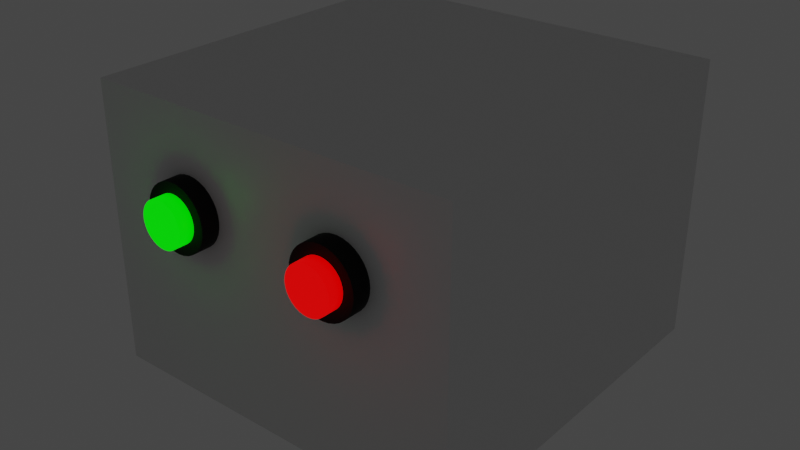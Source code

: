 # Source: MachineThing.blend  (saved by Blender 2.93.21; exported with 4.5.12 LTS)
import bpy
from mathutils import Matrix  # noqa: F401  (used for matrix-valued properties, if any)

bpy.ops.wm.read_factory_settings(use_empty=True)
scene = bpy.context.scene
scene.name = 'Scene'

# ---- collections
col_collection = bpy.data.collections.new('Collection'); scene.collection.children.link(col_collection)

# ---- materials (node trees are filled in below, after node groups)
mat_material = bpy.data.materials.new('Material')
mat_material.alpha_threshold = 0.0
mat_material.use_transparent_shadow = False
mat_material.line_color = (0.0, 0.0, 0.0, 1.0)
mat_green_light = bpy.data.materials.new('Green Light')
mat_green_light.use_transparent_shadow = False
mat_metal_body = bpy.data.materials.new('Metal Body')
mat_metal_body.use_transparent_shadow = False
mat_red_light = bpy.data.materials.new('Red Light')
mat_red_light.use_transparent_shadow = False

# ---- material node trees
mat_material.use_nodes = True; mat_material.node_tree.nodes.clear()
_N = mat_material.node_tree.nodes; _L = mat_material.node_tree.links
n0 = _N.new('ShaderNodeOutputMaterial'); n0.name = 'Material Output'; n0.location = (300, 300)
n1 = _N.new('ShaderNodeBsdfPrincipled'); n1.name = 'Principled BSDF'; n1.location = (10, 300)
n1.distribution = 'GGX'
n1.subsurface_method = 'BURLEY'
n1.inputs[2].default_value = 0.4
n1.inputs[3].default_value = 1.45
n1.inputs[27].default_value = (0.0, 0.0, 0.0, 1.0)
n1.inputs[28].default_value = 1.0
_L.new(n1.outputs[0], n0.inputs[0])
n0.is_active_output = True
mat_green_light.use_nodes = True; mat_green_light.node_tree.nodes.clear()
_N = mat_green_light.node_tree.nodes; _L = mat_green_light.node_tree.links
n0 = _N.new('ShaderNodeBsdfPrincipled'); n0.name = 'Principled BSDF'; n0.location = (10, 300)
n0.distribution = 'GGX'
n0.subsurface_method = 'BURLEY'
n0.inputs[0].default_value = (0.0, 1.0, 0.0, 1.0)
n0.inputs[3].default_value = 1.45
n0.inputs[27].default_value = (0.0, 1.0, 0.0, 1.0)
n0.inputs[28].default_value = 1.0
n1 = _N.new('ShaderNodeOutputMaterial'); n1.name = 'Material Output'; n1.location = (300, 300)
_L.new(n0.outputs[0], n1.inputs[0])
n1.is_active_output = True
mat_metal_body.use_nodes = True; mat_metal_body.node_tree.nodes.clear()
_N = mat_metal_body.node_tree.nodes; _L = mat_metal_body.node_tree.links
n0 = _N.new('ShaderNodeBsdfPrincipled'); n0.name = 'Principled BSDF'; n0.location = (10, 300)
n0.distribution = 'GGX'
n0.subsurface_method = 'BURLEY'
n0.inputs[0].default_value = (0.02038, 0.02038, 0.02038, 1.0)
n0.inputs[1].default_value = 1.0
n0.inputs[2].default_value = 0.75
n0.inputs[3].default_value = 1.45
n0.inputs[27].default_value = (0.0, 0.0, 0.0, 1.0)
n0.inputs[28].default_value = 1.0
n1 = _N.new('ShaderNodeOutputMaterial'); n1.name = 'Material Output'; n1.location = (300, 300)
_L.new(n0.outputs[0], n1.inputs[0])
n1.is_active_output = True
mat_red_light.use_nodes = True; mat_red_light.node_tree.nodes.clear()
_N = mat_red_light.node_tree.nodes; _L = mat_red_light.node_tree.links
n0 = _N.new('ShaderNodeBsdfPrincipled'); n0.name = 'Principled BSDF'; n0.location = (10, 300)
n0.distribution = 'GGX'
n0.subsurface_method = 'BURLEY'
n0.inputs[0].default_value = (1.0, 0.0, 0.0, 1.0)
n0.inputs[3].default_value = 1.45
n0.inputs[27].default_value = (1.0, 0.0, 0.0, 1.0)
n0.inputs[28].default_value = 1.0
n1 = _N.new('ShaderNodeOutputMaterial'); n1.name = 'Material Output'; n1.location = (300, 300)
_L.new(n0.outputs[0], n1.inputs[0])
n1.is_active_output = True

# ---- world
world_world = bpy.data.worlds.new('World'); scene.world = world_world
world_world.use_nodes = True; world_world.node_tree.nodes.clear()
_N = world_world.node_tree.nodes; _L = world_world.node_tree.links
n0 = _N.new('ShaderNodeOutputWorld'); n0.name = 'World Output'; n0.location = (300, 300)
n1 = _N.new('ShaderNodeBackground'); n1.name = 'Background'; n1.location = (10, 300)
n1.inputs[0].default_value = (0.05088, 0.05088, 0.05088, 1.0)
_L.new(n1.outputs[0], n0.inputs[0])
n0.is_active_output = True
world_world.color = (0.05088, 0.05088, 0.05088)
world_world.use_sun_shadow = False
world_world.sun_shadow_jitter_overblur = 0.0

# ---- meshes
me_cube = bpy.data.meshes.new('Cube')
me_cube.from_pydata([(2.0, 2.0, 2.0), (2.0, 2.0, -1.0), (2.0, -2.0, 2.0), (2.0, -2.0, -1.0), (-2.0, 2.0, 2.0), (-2.0, 2.0, -1.0), (-2.0, -2.0, 2.0), (-2.0, -2.0, -1.0), (0.0, 1.47, -0.4663), (0.2868, 1.442, -0.4663), (0.5625, 1.358, -0.4663), (0.8167, 1.222, -0.4663), (1.039, 1.039, -0.4663), (1.222, 0.8167, -0.4663), (1.358, 0.5625, -0.4663), (1.442, 0.2868, -0.4663), (1.47, -6.426e-08, -0.4663), (1.442, -0.2868, -0.4663), (1.358, -0.5625, -0.4663), (1.222, -0.8167, -0.4663), (1.039, -1.039, -0.4663), (0.8167, -1.222, -0.4663), (0.5625, -1.358, -0.4663), (0.2868, -1.442, -0.4663), (-1.285e-07, -1.47, -0.4663), (-0.2868, -1.442, -0.4663), (-0.5625, -1.358, -0.4663), (-0.8167, -1.222, -0.4663), (-1.039, -1.039, -0.4663), (-1.222, -0.8167, -0.4663), (-1.358, -0.5625, -0.4663), (-1.442, -0.2868, -0.4663), (-1.47, 1.753e-08, -0.4663), (-1.442, 0.2868, -0.4663), (-1.358, 0.5625, -0.4663), (-1.222, 0.8167, -0.4663), (-1.039, 1.039, -0.4663), (-0.8167, 1.222, -0.4663), (-0.5625, 1.358, -0.4663), (-0.2868, 1.442, -0.4663), (-1.285e-07, -1.47, -1.0), (-0.2868, -1.442, -1.0), (-0.5625, -1.358, -1.0), (-0.8167, 1.222, -1.0), (-0.2868, 1.442, -1.0), (-0.5625, 1.358, -1.0), (-0.8167, -1.222, -1.0), (0.2868, 1.442, -1.0), (0.8167, 1.222, -1.0), (0.5625, 1.358, -1.0), (1.039, -1.039, -1.0), (0.0, 1.47, -1.0), (1.222, -0.8167, -1.0), (1.222, 0.8167, -1.0), (1.47, -6.426e-08, -1.0), (1.442, -0.2868, -1.0), (1.442, 0.2868, -1.0), (-1.039, -1.039, -1.0), (1.358, -0.5625, -1.0), (1.358, 0.5625, -1.0), (1.039, 1.039, -1.0), (-1.222, -0.8167, -1.0), (-1.358, -0.5625, -1.0), (-1.442, -0.2868, -1.0), (-1.47, 1.753e-08, -1.0), (-1.442, 0.2868, -1.0), (-1.222, 0.8167, -1.0), (-1.358, 0.5625, -1.0), (-1.039, 1.039, -1.0), (0.2868, -1.442, -1.0), (0.8167, -1.222, -1.0), (0.5625, -1.358, -1.0)], [], [(0, 4, 6, 2), (3, 2, 6, 7), (7, 6, 4, 5), (60, 1, 3, 7, 5, 68, 66, 67, 65, 64, 63, 62, 61, 57, 46, 42, 41, 40, 69, 71, 70, 50, 52, 58, 55, 54, 56, 59, 53), (5, 1, 60, 48, 49, 47, 51, 44, 45, 43, 68), (1, 0, 2, 3), (5, 4, 0, 1), (47, 9, 8, 51), (49, 10, 9, 47), (48, 11, 10, 49), (60, 12, 11, 48), (53, 13, 12, 60), (59, 14, 13, 53), (56, 15, 14, 59), (54, 16, 15, 56), (55, 17, 16, 54), (58, 18, 17, 55), (52, 19, 18, 58), (50, 20, 19, 52), (70, 21, 20, 50), (71, 22, 21, 70), (69, 23, 22, 71), (40, 24, 23, 69), (41, 25, 24, 40), (42, 26, 25, 41), (46, 27, 26, 42), (57, 28, 27, 46), (61, 29, 28, 57), (62, 30, 29, 61), (63, 31, 30, 62), (64, 32, 31, 63), (65, 33, 32, 64), (67, 34, 33, 65), (66, 35, 34, 67), (68, 36, 35, 66), (43, 37, 36, 68), (45, 38, 37, 43), (39, 8, 9, 10, 11, 12, 13, 14, 15, 16, 17, 18, 19, 20, 21, 22, 23, 24, 25, 26, 27, 28, 29, 30, 31, 32, 33, 34, 35, 36, 37, 38), (44, 39, 38, 45), (51, 8, 39, 44)])
me_cube.polygons.foreach_set('use_smooth', [0, 0, 0, 0, 0, 0, 0, 1, 1, 1, 1, 1, 1, 1, 1, 1, 1, 1, 1, 1, 1, 1, 1, 1, 1, 1, 1, 1, 1, 1, 1, 1, 1, 1, 1, 1, 1, 0, 1, 1])
_uv = me_cube.uv_layers.new(name='UVMap')
_uv.uv.foreach_set('vector', [1.0, 1.0, 0.03745, 1.0, 0.03745, 0.0, 1.0, 0.0, 1.0, 0.2175, 1.0, 0.9675, 0.03745, 0.9675, 0.03745, 0.2175, 0.0, 0.2175, 0.0, 0.9675, 0.9625, 0.9675, 0.9625, 0.2175, 0.7689, 0.7599, 1.0, 1.0, 1.0, 0.0, 0.03745, 0.0, 0.03745, 1.0, 0.2686, 0.7599, 0.2246, 0.7042, 0.1919, 0.6406, 0.1718, 0.5717, 0.165, 0.5, 0.1718, 0.4283, 0.1919, 0.3594, 0.2246, 0.2958, 0.2686, 0.2401, 0.3222, 0.1944, 0.3834, 0.1605, 0.4497, 0.1396, 0.5187, 0.1325, 0.5877, 0.1396, 0.6541, 0.1605, 0.7153, 0.1944, 0.7689, 0.2401, 0.8128, 0.2958, 0.8455, 0.3594, 0.8657, 0.4283, 0.8725, 0.5, 0.8657, 0.5717, 0.8455, 0.6406, 0.8128, 0.7042, 0.03745, 1.0, 1.0, 1.0, 0.7689, 0.7599, 0.7153, 0.8056, 0.6541, 0.8395, 0.5877, 0.8604, 0.5187, 0.8675, 0.4497, 0.8604, 0.3834, 0.8395, 0.3222, 0.8056, 0.2686, 0.7599, 0.9625, 0.2175, 0.9625, 0.9675, 0.0, 0.9675, 0.0, 0.2175, 0.03745, 0.2175, 0.03745, 0.9675, 1.0, 0.9675, 1.0, 0.2175, 0.9688, 0.7403, 0.9688, 1.0, 1.0, 1.0, 1.0, 0.7403, 0.9375, 0.7403, 0.9375, 1.0, 0.9688, 1.0, 0.9688, 0.7403, 0.9062, 0.7403, 0.9062, 1.0, 0.9375, 1.0, 0.9375, 0.7403, 0.875, 0.7403, 0.875, 1.0, 0.9062, 1.0, 0.9062, 0.7403, 0.8438, 0.7403, 0.8438, 1.0, 0.875, 1.0, 0.875, 0.7403, 0.8125, 0.7403, 0.8125, 1.0, 0.8438, 1.0, 0.8438, 0.7403, 0.7812, 0.7403, 0.7812, 1.0, 0.8125, 1.0, 0.8125, 0.7403, 0.75, 0.7403, 0.75, 1.0, 0.7812, 1.0, 0.7812, 0.7403, 0.7188, 0.7403, 0.7188, 1.0, 0.75, 1.0, 0.75, 0.7403, 0.6875, 0.7403, 0.6875, 1.0, 0.7188, 1.0, 0.7188, 0.7403, 0.6562, 0.7403, 0.6562, 1.0, 0.6875, 1.0, 0.6875, 0.7403, 0.625, 0.7403, 0.625, 1.0, 0.6562, 1.0, 0.6562, 0.7403, 0.5938, 0.7403, 0.5938, 1.0, 0.625, 1.0, 0.625, 0.7403, 0.5625, 0.7403, 0.5625, 1.0, 0.5938, 1.0, 0.5938, 0.7403, 0.5312, 0.7403, 0.5312, 1.0, 0.5625, 1.0, 0.5625, 0.7403, 0.5, 0.7403, 0.5, 1.0, 0.5312, 1.0, 0.5312, 0.7403, 0.4688, 0.7403, 0.4688, 1.0, 0.5, 1.0, 0.5, 0.7403, 0.4375, 0.7403, 0.4375, 1.0, 0.4688, 1.0, 0.4688, 0.7403, 0.4062, 0.7403, 0.4062, 1.0, 0.4375, 1.0, 0.4375, 0.7403, 0.375, 0.7403, 0.375, 1.0, 0.4062, 1.0, 0.4062, 0.7403, 0.3438, 0.7403, 0.3438, 1.0, 0.375, 1.0, 0.375, 0.7403, 0.3125, 0.7403, 0.3125, 1.0, 0.3438, 1.0, 0.3438, 0.7403, 0.2812, 0.7403, 0.2812, 1.0, 0.3125, 1.0, 0.3125, 0.7403, 0.25, 0.7403, 0.25, 1.0, 0.2812, 1.0, 0.2812, 0.7403, 0.2188, 0.7403, 0.2188, 1.0, 0.25, 1.0, 0.25, 0.7403, 0.1875, 0.7403, 0.1875, 1.0, 0.2188, 1.0, 0.2188, 0.7403, 0.1562, 0.7403, 0.1562, 1.0, 0.1875, 1.0, 0.1875, 0.7403, 0.125, 0.7403, 0.125, 1.0, 0.1562, 1.0, 0.1562, 0.7403, 0.09375, 0.7403, 0.09375, 1.0, 0.125, 1.0, 0.125, 0.7403, 0.0625, 0.7403, 0.0625, 1.0, 0.09375, 1.0, 0.09375, 0.7403, 0.2032, 0.4854, 0.25, 0.49, 0.2968, 0.4854, 0.3418, 0.4717, 0.3833, 0.4496, 0.4197, 0.4197, 0.4496, 0.3833, 0.4717, 0.3418, 0.4854, 0.2968, 0.49, 0.25, 0.4854, 0.2032, 0.4717, 0.1582, 0.4496, 0.1167, 0.4197, 0.08029, 0.3833, 0.05045, 0.3418, 0.02827, 0.2968, 0.01461, 0.25, 0.01, 0.2032, 0.01461, 0.1582, 0.02827, 0.1167, 0.05045, 0.08029, 0.08029, 0.05045, 0.1167, 0.02827, 0.1582, 0.01461, 0.2032, 0.01, 0.25, 0.01461, 0.2968, 0.02827, 0.3418, 0.05045, 0.3833, 0.08029, 0.4197, 0.1167, 0.4496, 0.1582, 0.4717, 0.03125, 0.7403, 0.03125, 1.0, 0.0625, 1.0, 0.0625, 0.7403, 0.0, 0.7403, 0.0, 1.0, 0.03125, 1.0, 0.03125, 0.7403])
me_cube.materials.append(mat_material)
me_cube.use_remesh_preserve_volume = False
me_cube.use_remesh_preserve_attributes = False
me_cube.use_mirror_vertex_groups = False
me_cube.update()
me_cylinder_001 = bpy.data.meshes.new('Cylinder.001')
me_cylinder_001.from_pydata([(0.0, 0.35, -0.125), (0.0, 0.35, 0.125), (0.06828, 0.3433, -0.125), (0.06828, 0.3433, 0.125), (0.1339, 0.3234, -0.125), (0.1339, 0.3234, 0.125), (0.1944, 0.291, -0.125), (0.1944, 0.291, 0.125), (0.2475, 0.2475, -0.125), (0.2475, 0.2475, 0.125), (0.291, 0.1944, -0.125), (0.291, 0.1944, 0.125), (0.3234, 0.1339, -0.125), (0.3234, 0.1339, 0.125), (0.3433, 0.06828, -0.125), (0.3433, 0.06828, 0.125), (0.35, -1.53e-08, -0.125), (0.35, -1.53e-08, 0.125), (0.3433, -0.06828, -0.125), (0.3433, -0.06828, 0.125), (0.3234, -0.1339, -0.125), (0.3234, -0.1339, 0.125), (0.291, -0.1944, -0.125), (0.291, -0.1944, 0.125), (0.2475, -0.2475, -0.125), (0.2475, -0.2475, 0.125), (0.1944, -0.291, -0.125), (0.1944, -0.291, 0.125), (0.1339, -0.3234, -0.125), (0.1339, -0.3234, 0.125), (0.06828, -0.3433, -0.125), (0.06828, -0.3433, 0.125), (-3.06e-08, -0.35, -0.125), (-3.06e-08, -0.35, 0.125), (-0.06828, -0.3433, -0.125), (-0.06828, -0.3433, 0.125), (-0.1339, -0.3234, -0.125), (-0.1339, -0.3234, 0.125), (-0.1944, -0.291, -0.125), (-0.1944, -0.291, 0.125), (-0.2475, -0.2475, -0.125), (-0.2475, -0.2475, 0.125), (-0.291, -0.1944, -0.125), (-0.291, -0.1944, 0.125), (-0.3234, -0.1339, -0.125), (-0.3234, -0.1339, 0.125), (-0.3433, -0.06828, -0.125), (-0.3433, -0.06828, 0.125), (-0.35, 4.174e-09, -0.125), (-0.35, 4.174e-09, 0.125), (-0.3433, 0.06828, -0.125), (-0.3433, 0.06828, 0.125), (-0.3234, 0.1339, -0.125), (-0.3234, 0.1339, 0.125), (-0.291, 0.1944, -0.125), (-0.291, 0.1944, 0.125), (-0.2475, 0.2475, -0.125), (-0.2475, 0.2475, 0.125), (-0.1944, 0.291, -0.125), (-0.1944, 0.291, 0.125), (-0.1339, 0.3234, -0.125), (-0.1339, 0.3234, 0.125), (-0.06828, 0.3433, -0.125), (-0.06828, 0.3433, 0.125), (0.0, 0.5111, -0.2803), (0.0, 0.5111, -0.03032), (0.09971, 0.5013, -0.2803), (0.09971, 0.5013, -0.03032), (0.1956, 0.4722, -0.2803), (0.1956, 0.4722, -0.03032), (0.284, 0.425, -0.2803), (0.284, 0.425, -0.03032), (0.3614, 0.3614, -0.2803), (0.3614, 0.3614, -0.03032), (0.425, 0.284, -0.2803), (0.425, 0.284, -0.03032), (0.4722, 0.1956, -0.2803), (0.4722, 0.1956, -0.03032), (0.5013, 0.09971, -0.2803), (0.5013, 0.09971, -0.03032), (0.5111, -1.286e-07, -0.2803), (0.5111, -1.286e-07, -0.03032), (0.5013, -0.09971, -0.2803), (0.5013, -0.09971, -0.03032), (0.4722, -0.1956, -0.2803), (0.4722, -0.1956, -0.03032), (0.425, -0.284, -0.2803), (0.425, -0.284, -0.03032), (0.3614, -0.3614, -0.2803), (0.3614, -0.3614, -0.03032), (0.284, -0.425, -0.2803), (0.284, -0.425, -0.03032), (0.1956, -0.4722, -0.2803), (0.1956, -0.4722, -0.03032), (0.09971, -0.5013, -0.2803), (0.09971, -0.5013, -0.03032), (-4.468e-08, -0.5111, -0.2803), (-4.468e-08, -0.5111, -0.03032), (-0.09971, -0.5013, -0.2803), (-0.09971, -0.5013, -0.03032), (-0.1956, -0.4722, -0.2803), (-0.1956, -0.4722, -0.03032), (-0.284, -0.425, -0.2803), (-0.284, -0.425, -0.03032), (-0.3614, -0.3614, -0.2803), (-0.3614, -0.3614, -0.03032), (-0.425, -0.284, -0.2803), (-0.425, -0.284, -0.03032), (-0.4722, -0.1956, -0.2803), (-0.4722, -0.1956, -0.03032), (-0.5013, -0.09971, -0.2803), (-0.5013, -0.09971, -0.03032), (-0.5111, -1.002e-07, -0.2803), (-0.5111, -1.002e-07, -0.03032), (-0.5013, 0.09971, -0.2803), (-0.5013, 0.09971, -0.03032), (-0.4722, 0.1956, -0.2803), (-0.4722, 0.1956, -0.03032), (-0.425, 0.284, -0.2803), (-0.425, 0.284, -0.03032), (-0.3614, 0.3614, -0.2803), (-0.3614, 0.3614, -0.03032), (-0.284, 0.425, -0.2803), (-0.284, 0.425, -0.03032), (-0.1956, 0.4722, -0.2803), (-0.1956, 0.4722, -0.03032), (-0.09971, 0.5013, -0.2803), (-0.09971, 0.5013, -0.03032)], [], [(0, 1, 3, 2), (2, 3, 5, 4), (4, 5, 7, 6), (6, 7, 9, 8), (8, 9, 11, 10), (10, 11, 13, 12), (12, 13, 15, 14), (14, 15, 17, 16), (16, 17, 19, 18), (18, 19, 21, 20), (20, 21, 23, 22), (22, 23, 25, 24), (24, 25, 27, 26), (26, 27, 29, 28), (28, 29, 31, 30), (30, 31, 33, 32), (32, 33, 35, 34), (34, 35, 37, 36), (36, 37, 39, 38), (38, 39, 41, 40), (40, 41, 43, 42), (42, 43, 45, 44), (44, 45, 47, 46), (46, 47, 49, 48), (48, 49, 51, 50), (50, 51, 53, 52), (52, 53, 55, 54), (54, 55, 57, 56), (56, 57, 59, 58), (58, 59, 61, 60), (3, 1, 63, 61, 59, 57, 55, 53, 51, 49, 47, 45, 43, 41, 39, 37, 35, 33, 31, 29, 27, 25, 23, 21, 19, 17, 15, 13, 11, 9, 7, 5), (60, 61, 63, 62), (62, 63, 1, 0), (0, 2, 4, 6, 8, 10, 12, 14, 16, 18, 20, 22, 24, 26, 28, 30, 32, 34, 36, 38, 40, 42, 44, 46, 48, 50, 52, 54, 56, 58, 60, 62), (64, 65, 67, 66), (66, 67, 69, 68), (68, 69, 71, 70), (70, 71, 73, 72), (72, 73, 75, 74), (74, 75, 77, 76), (76, 77, 79, 78), (78, 79, 81, 80), (80, 81, 83, 82), (82, 83, 85, 84), (84, 85, 87, 86), (86, 87, 89, 88), (88, 89, 91, 90), (90, 91, 93, 92), (92, 93, 95, 94), (94, 95, 97, 96), (96, 97, 99, 98), (98, 99, 101, 100), (100, 101, 103, 102), (102, 103, 105, 104), (104, 105, 107, 106), (106, 107, 109, 108), (108, 109, 111, 110), (110, 111, 113, 112), (112, 113, 115, 114), (114, 115, 117, 116), (116, 117, 119, 118), (118, 119, 121, 120), (120, 121, 123, 122), (122, 123, 125, 124), (67, 65, 127, 125, 123, 121, 119, 117, 115, 113, 111, 109, 107, 105, 103, 101, 99, 97, 95, 93, 91, 89, 87, 85, 83, 81, 79, 77, 75, 73, 71, 69), (124, 125, 127, 126), (126, 127, 65, 64), (64, 66, 68, 70, 72, 74, 76, 78, 80, 82, 84, 86, 88, 90, 92, 94, 96, 98, 100, 102, 104, 106, 108, 110, 112, 114, 116, 118, 120, 122, 124, 126)])
me_cylinder_001.polygons.foreach_set('use_smooth', [1, 1, 1, 1, 1, 1, 1, 1, 1, 1, 1, 1, 1, 1, 1, 1, 1, 1, 1, 1, 1, 1, 1, 1, 1, 1, 1, 1, 1, 1, 0, 1, 1, 0, 1, 1, 1, 1, 1, 1, 1, 1, 1, 1, 1, 1, 1, 1, 1, 1, 1, 1, 1, 1, 1, 1, 1, 1, 1, 1, 1, 1, 1, 1, 0, 1, 1, 0])
me_cylinder_001.polygons.foreach_set('material_index', [0, 0, 0, 0, 0, 0, 0, 0, 0, 0, 0, 0, 0, 0, 0, 0, 0, 0, 0, 0, 0, 0, 0, 0, 0, 0, 0, 0, 0, 0, 0, 0, 0, 0, 1, 1, 1, 1, 1, 1, 1, 1, 1, 1, 1, 1, 1, 1, 1, 1, 1, 1, 1, 1, 1, 1, 1, 1, 1, 1, 1, 1, 1, 1, 1, 1, 1, 1])
_uv = me_cylinder_001.uv_layers.new(name='UVMap')
_uv.uv.foreach_set('vector', [1.0, 0.5, 1.0, 1.0, 0.9688, 1.0, 0.9688, 0.5, 0.9688, 0.5, 0.9688, 1.0, 0.9375, 1.0, 0.9375, 0.5, 0.9375, 0.5, 0.9375, 1.0, 0.9062, 1.0, 0.9062, 0.5, 0.9062, 0.5, 0.9062, 1.0, 0.875, 1.0, 0.875, 0.5, 0.875, 0.5, 0.875, 1.0, 0.8438, 1.0, 0.8438, 0.5, 0.8438, 0.5, 0.8438, 1.0, 0.8125, 1.0, 0.8125, 0.5, 0.8125, 0.5, 0.8125, 1.0, 0.7812, 1.0, 0.7812, 0.5, 0.7812, 0.5, 0.7812, 1.0, 0.75, 1.0, 0.75, 0.5, 0.75, 0.5, 0.75, 1.0, 0.7188, 1.0, 0.7188, 0.5, 0.7188, 0.5, 0.7188, 1.0, 0.6875, 1.0, 0.6875, 0.5, 0.6875, 0.5, 0.6875, 1.0, 0.6562, 1.0, 0.6562, 0.5, 0.6562, 0.5, 0.6562, 1.0, 0.625, 1.0, 0.625, 0.5, 0.625, 0.5, 0.625, 1.0, 0.5938, 1.0, 0.5938, 0.5, 0.5938, 0.5, 0.5938, 1.0, 0.5625, 1.0, 0.5625, 0.5, 0.5625, 0.5, 0.5625, 1.0, 0.5312, 1.0, 0.5312, 0.5, 0.5312, 0.5, 0.5312, 1.0, 0.5, 1.0, 0.5, 0.5, 0.5, 0.5, 0.5, 1.0, 0.4688, 1.0, 0.4688, 0.5, 0.4688, 0.5, 0.4688, 1.0, 0.4375, 1.0, 0.4375, 0.5, 0.4375, 0.5, 0.4375, 1.0, 0.4062, 1.0, 0.4062, 0.5, 0.4062, 0.5, 0.4062, 1.0, 0.375, 1.0, 0.375, 0.5, 0.375, 0.5, 0.375, 1.0, 0.3438, 1.0, 0.3438, 0.5, 0.3438, 0.5, 0.3438, 1.0, 0.3125, 1.0, 0.3125, 0.5, 0.3125, 0.5, 0.3125, 1.0, 0.2812, 1.0, 0.2812, 0.5, 0.2812, 0.5, 0.2812, 1.0, 0.25, 1.0, 0.25, 0.5, 0.25, 0.5, 0.25, 1.0, 0.2188, 1.0, 0.2188, 0.5, 0.2188, 0.5, 0.2188, 1.0, 0.1875, 1.0, 0.1875, 0.5, 0.1875, 0.5, 0.1875, 1.0, 0.1562, 1.0, 0.1562, 0.5, 0.1562, 0.5, 0.1562, 1.0, 0.125, 1.0, 0.125, 0.5, 0.125, 0.5, 0.125, 1.0, 0.09375, 1.0, 0.09375, 0.5, 0.09375, 0.5, 0.09375, 1.0, 0.0625, 1.0, 0.0625, 0.5, 0.2968, 0.4854, 0.25, 0.49, 0.2032, 0.4854, 0.1582, 0.4717, 0.1167, 0.4496, 0.08029, 0.4197, 0.05045, 0.3833, 0.02827, 0.3418, 0.01461, 0.2968, 0.01, 0.25, 0.01461, 0.2032, 0.02827, 0.1582, 0.05045, 0.1167, 0.08029, 0.08029, 0.1167, 0.05045, 0.1582, 0.02827, 0.2032, 0.01461, 0.25, 0.01, 0.2968, 0.01461, 0.3418, 0.02827, 0.3833, 0.05045, 0.4197, 0.08029, 0.4496, 0.1167, 0.4717, 0.1582, 0.4854, 0.2032, 0.49, 0.25, 0.4854, 0.2968, 0.4717, 0.3418, 0.4496, 0.3833, 0.4197, 0.4197, 0.3833, 0.4496, 0.3418, 0.4717, 0.0625, 0.5, 0.0625, 1.0, 0.03125, 1.0, 0.03125, 0.5, 0.03125, 0.5, 0.03125, 1.0, 0.0, 1.0, 0.0, 0.5, 0.75, 0.49, 0.7968, 0.4854, 0.8418, 0.4717, 0.8833, 0.4496, 0.9197, 0.4197, 0.9496, 0.3833, 0.9717, 0.3418, 0.9854, 0.2968, 0.99, 0.25, 0.9854, 0.2032, 0.9717, 0.1582, 0.9496, 0.1167, 0.9197, 0.08029, 0.8833, 0.05045, 0.8418, 0.02827, 0.7968, 0.01461, 0.75, 0.01, 0.7032, 0.01461, 0.6582, 0.02827, 0.6167, 0.05045, 0.5803, 0.08029, 0.5504, 0.1167, 0.5283, 0.1582, 0.5146, 0.2032, 0.51, 0.25, 0.5146, 0.2968, 0.5283, 0.3418, 0.5504, 0.3833, 0.5803, 0.4197, 0.6167, 0.4496, 0.6582, 0.4717, 0.7032, 0.4854, 1.0, 0.5, 1.0, 1.0, 0.9688, 1.0, 0.9688, 0.5, 0.9688, 0.5, 0.9688, 1.0, 0.9375, 1.0, 0.9375, 0.5, 0.9375, 0.5, 0.9375, 1.0, 0.9062, 1.0, 0.9062, 0.5, 0.9062, 0.5, 0.9062, 1.0, 0.875, 1.0, 0.875, 0.5, 0.875, 0.5, 0.875, 1.0, 0.8438, 1.0, 0.8438, 0.5, 0.8438, 0.5, 0.8438, 1.0, 0.8125, 1.0, 0.8125, 0.5, 0.8125, 0.5, 0.8125, 1.0, 0.7812, 1.0, 0.7812, 0.5, 0.7812, 0.5, 0.7812, 1.0, 0.75, 1.0, 0.75, 0.5, 0.75, 0.5, 0.75, 1.0, 0.7188, 1.0, 0.7188, 0.5, 0.7188, 0.5, 0.7188, 1.0, 0.6875, 1.0, 0.6875, 0.5, 0.6875, 0.5, 0.6875, 1.0, 0.6562, 1.0, 0.6562, 0.5, 0.6562, 0.5, 0.6562, 1.0, 0.625, 1.0, 0.625, 0.5, 0.625, 0.5, 0.625, 1.0, 0.5938, 1.0, 0.5938, 0.5, 0.5938, 0.5, 0.5938, 1.0, 0.5625, 1.0, 0.5625, 0.5, 0.5625, 0.5, 0.5625, 1.0, 0.5312, 1.0, 0.5312, 0.5, 0.5312, 0.5, 0.5312, 1.0, 0.5, 1.0, 0.5, 0.5, 0.5, 0.5, 0.5, 1.0, 0.4688, 1.0, 0.4688, 0.5, 0.4688, 0.5, 0.4688, 1.0, 0.4375, 1.0, 0.4375, 0.5, 0.4375, 0.5, 0.4375, 1.0, 0.4062, 1.0, 0.4062, 0.5, 0.4062, 0.5, 0.4062, 1.0, 0.375, 1.0, 0.375, 0.5, 0.375, 0.5, 0.375, 1.0, 0.3438, 1.0, 0.3438, 0.5, 0.3438, 0.5, 0.3438, 1.0, 0.3125, 1.0, 0.3125, 0.5, 0.3125, 0.5, 0.3125, 1.0, 0.2812, 1.0, 0.2812, 0.5, 0.2812, 0.5, 0.2812, 1.0, 0.25, 1.0, 0.25, 0.5, 0.25, 0.5, 0.25, 1.0, 0.2188, 1.0, 0.2188, 0.5, 0.2188, 0.5, 0.2188, 1.0, 0.1875, 1.0, 0.1875, 0.5, 0.1875, 0.5, 0.1875, 1.0, 0.1562, 1.0, 0.1562, 0.5, 0.1562, 0.5, 0.1562, 1.0, 0.125, 1.0, 0.125, 0.5, 0.125, 0.5, 0.125, 1.0, 0.09375, 1.0, 0.09375, 0.5, 0.09375, 0.5, 0.09375, 1.0, 0.0625, 1.0, 0.0625, 0.5, 0.2968, 0.4854, 0.25, 0.49, 0.2032, 0.4854, 0.1582, 0.4717, 0.1167, 0.4496, 0.08029, 0.4197, 0.05045, 0.3833, 0.02827, 0.3418, 0.01461, 0.2968, 0.01, 0.25, 0.01461, 0.2032, 0.02827, 0.1582, 0.05045, 0.1167, 0.08029, 0.08029, 0.1167, 0.05045, 0.1582, 0.02827, 0.2032, 0.01461, 0.25, 0.01, 0.2968, 0.01461, 0.3418, 0.02827, 0.3833, 0.05045, 0.4197, 0.08029, 0.4496, 0.1167, 0.4717, 0.1582, 0.4854, 0.2032, 0.49, 0.25, 0.4854, 0.2968, 0.4717, 0.3418, 0.4496, 0.3833, 0.4197, 0.4197, 0.3833, 0.4496, 0.3418, 0.4717, 0.0625, 0.5, 0.0625, 1.0, 0.03125, 1.0, 0.03125, 0.5, 0.03125, 0.5, 0.03125, 1.0, 0.0, 1.0, 0.0, 0.5, 0.75, 0.49, 0.7968, 0.4854, 0.8418, 0.4717, 0.8833, 0.4496, 0.9197, 0.4197, 0.9496, 0.3833, 0.9717, 0.3418, 0.9854, 0.2968, 0.99, 0.25, 0.9854, 0.2032, 0.9717, 0.1582, 0.9496, 0.1167, 0.9197, 0.08029, 0.8833, 0.05045, 0.8418, 0.02827, 0.7968, 0.01461, 0.75, 0.01, 0.7032, 0.01461, 0.6582, 0.02827, 0.6167, 0.05045, 0.5803, 0.08029, 0.5504, 0.1167, 0.5283, 0.1582, 0.5146, 0.2032, 0.51, 0.25, 0.5146, 0.2968, 0.5283, 0.3418, 0.5504, 0.3833, 0.5803, 0.4197, 0.6167, 0.4496, 0.6582, 0.4717, 0.7032, 0.4854])
me_cylinder_001.materials.append(mat_green_light)
me_cylinder_001.materials.append(mat_metal_body)
me_cylinder_001.use_remesh_fix_poles = True
me_cylinder_001.use_remesh_preserve_attributes = False
me_cylinder_001.update()
me_cylinder_002 = bpy.data.meshes.new('Cylinder.002')
me_cylinder_002.from_pydata([(0.0, 0.35, -0.125), (0.0, 0.35, 0.125), (0.06828, 0.3433, -0.125), (0.06828, 0.3433, 0.125), (0.1339, 0.3234, -0.125), (0.1339, 0.3234, 0.125), (0.1944, 0.291, -0.125), (0.1944, 0.291, 0.125), (0.2475, 0.2475, -0.125), (0.2475, 0.2475, 0.125), (0.291, 0.1944, -0.125), (0.291, 0.1944, 0.125), (0.3234, 0.1339, -0.125), (0.3234, 0.1339, 0.125), (0.3433, 0.06828, -0.125), (0.3433, 0.06828, 0.125), (0.35, -1.53e-08, -0.125), (0.35, -1.53e-08, 0.125), (0.3433, -0.06828, -0.125), (0.3433, -0.06828, 0.125), (0.3234, -0.1339, -0.125), (0.3234, -0.1339, 0.125), (0.291, -0.1944, -0.125), (0.291, -0.1944, 0.125), (0.2475, -0.2475, -0.125), (0.2475, -0.2475, 0.125), (0.1944, -0.291, -0.125), (0.1944, -0.291, 0.125), (0.1339, -0.3234, -0.125), (0.1339, -0.3234, 0.125), (0.06828, -0.3433, -0.125), (0.06828, -0.3433, 0.125), (-3.06e-08, -0.35, -0.125), (-3.06e-08, -0.35, 0.125), (-0.06828, -0.3433, -0.125), (-0.06828, -0.3433, 0.125), (-0.1339, -0.3234, -0.125), (-0.1339, -0.3234, 0.125), (-0.1944, -0.291, -0.125), (-0.1944, -0.291, 0.125), (-0.2475, -0.2475, -0.125), (-0.2475, -0.2475, 0.125), (-0.291, -0.1944, -0.125), (-0.291, -0.1944, 0.125), (-0.3234, -0.1339, -0.125), (-0.3234, -0.1339, 0.125), (-0.3433, -0.06828, -0.125), (-0.3433, -0.06828, 0.125), (-0.35, 4.174e-09, -0.125), (-0.35, 4.174e-09, 0.125), (-0.3433, 0.06828, -0.125), (-0.3433, 0.06828, 0.125), (-0.3234, 0.1339, -0.125), (-0.3234, 0.1339, 0.125), (-0.291, 0.1944, -0.125), (-0.291, 0.1944, 0.125), (-0.2475, 0.2475, -0.125), (-0.2475, 0.2475, 0.125), (-0.1944, 0.291, -0.125), (-0.1944, 0.291, 0.125), (-0.1339, 0.3234, -0.125), (-0.1339, 0.3234, 0.125), (-0.06828, 0.3433, -0.125), (-0.06828, 0.3433, 0.125), (0.0, 0.5111, -0.2803), (0.0, 0.5111, -0.03032), (0.09971, 0.5013, -0.2803), (0.09971, 0.5013, -0.03032), (0.1956, 0.4722, -0.2803), (0.1956, 0.4722, -0.03032), (0.284, 0.425, -0.2803), (0.284, 0.425, -0.03032), (0.3614, 0.3614, -0.2803), (0.3614, 0.3614, -0.03032), (0.425, 0.284, -0.2803), (0.425, 0.284, -0.03032), (0.4722, 0.1956, -0.2803), (0.4722, 0.1956, -0.03032), (0.5013, 0.09971, -0.2803), (0.5013, 0.09971, -0.03032), (0.5111, -1.286e-07, -0.2803), (0.5111, -1.286e-07, -0.03032), (0.5013, -0.09971, -0.2803), (0.5013, -0.09971, -0.03032), (0.4722, -0.1956, -0.2803), (0.4722, -0.1956, -0.03032), (0.425, -0.284, -0.2803), (0.425, -0.284, -0.03032), (0.3614, -0.3614, -0.2803), (0.3614, -0.3614, -0.03032), (0.284, -0.425, -0.2803), (0.284, -0.425, -0.03032), (0.1956, -0.4722, -0.2803), (0.1956, -0.4722, -0.03032), (0.09971, -0.5013, -0.2803), (0.09971, -0.5013, -0.03032), (-4.468e-08, -0.5111, -0.2803), (-4.468e-08, -0.5111, -0.03032), (-0.09971, -0.5013, -0.2803), (-0.09971, -0.5013, -0.03032), (-0.1956, -0.4722, -0.2803), (-0.1956, -0.4722, -0.03032), (-0.284, -0.425, -0.2803), (-0.284, -0.425, -0.03032), (-0.3614, -0.3614, -0.2803), (-0.3614, -0.3614, -0.03032), (-0.425, -0.284, -0.2803), (-0.425, -0.284, -0.03032), (-0.4722, -0.1956, -0.2803), (-0.4722, -0.1956, -0.03032), (-0.5013, -0.09971, -0.2803), (-0.5013, -0.09971, -0.03032), (-0.5111, -1.002e-07, -0.2803), (-0.5111, -1.002e-07, -0.03032), (-0.5013, 0.09971, -0.2803), (-0.5013, 0.09971, -0.03032), (-0.4722, 0.1956, -0.2803), (-0.4722, 0.1956, -0.03032), (-0.425, 0.284, -0.2803), (-0.425, 0.284, -0.03032), (-0.3614, 0.3614, -0.2803), (-0.3614, 0.3614, -0.03032), (-0.284, 0.425, -0.2803), (-0.284, 0.425, -0.03032), (-0.1956, 0.4722, -0.2803), (-0.1956, 0.4722, -0.03032), (-0.09971, 0.5013, -0.2803), (-0.09971, 0.5013, -0.03032)], [], [(0, 1, 3, 2), (2, 3, 5, 4), (4, 5, 7, 6), (6, 7, 9, 8), (8, 9, 11, 10), (10, 11, 13, 12), (12, 13, 15, 14), (14, 15, 17, 16), (16, 17, 19, 18), (18, 19, 21, 20), (20, 21, 23, 22), (22, 23, 25, 24), (24, 25, 27, 26), (26, 27, 29, 28), (28, 29, 31, 30), (30, 31, 33, 32), (32, 33, 35, 34), (34, 35, 37, 36), (36, 37, 39, 38), (38, 39, 41, 40), (40, 41, 43, 42), (42, 43, 45, 44), (44, 45, 47, 46), (46, 47, 49, 48), (48, 49, 51, 50), (50, 51, 53, 52), (52, 53, 55, 54), (54, 55, 57, 56), (56, 57, 59, 58), (58, 59, 61, 60), (3, 1, 63, 61, 59, 57, 55, 53, 51, 49, 47, 45, 43, 41, 39, 37, 35, 33, 31, 29, 27, 25, 23, 21, 19, 17, 15, 13, 11, 9, 7, 5), (60, 61, 63, 62), (62, 63, 1, 0), (0, 2, 4, 6, 8, 10, 12, 14, 16, 18, 20, 22, 24, 26, 28, 30, 32, 34, 36, 38, 40, 42, 44, 46, 48, 50, 52, 54, 56, 58, 60, 62), (64, 65, 67, 66), (66, 67, 69, 68), (68, 69, 71, 70), (70, 71, 73, 72), (72, 73, 75, 74), (74, 75, 77, 76), (76, 77, 79, 78), (78, 79, 81, 80), (80, 81, 83, 82), (82, 83, 85, 84), (84, 85, 87, 86), (86, 87, 89, 88), (88, 89, 91, 90), (90, 91, 93, 92), (92, 93, 95, 94), (94, 95, 97, 96), (96, 97, 99, 98), (98, 99, 101, 100), (100, 101, 103, 102), (102, 103, 105, 104), (104, 105, 107, 106), (106, 107, 109, 108), (108, 109, 111, 110), (110, 111, 113, 112), (112, 113, 115, 114), (114, 115, 117, 116), (116, 117, 119, 118), (118, 119, 121, 120), (120, 121, 123, 122), (122, 123, 125, 124), (67, 65, 127, 125, 123, 121, 119, 117, 115, 113, 111, 109, 107, 105, 103, 101, 99, 97, 95, 93, 91, 89, 87, 85, 83, 81, 79, 77, 75, 73, 71, 69), (124, 125, 127, 126), (126, 127, 65, 64), (64, 66, 68, 70, 72, 74, 76, 78, 80, 82, 84, 86, 88, 90, 92, 94, 96, 98, 100, 102, 104, 106, 108, 110, 112, 114, 116, 118, 120, 122, 124, 126)])
me_cylinder_002.polygons.foreach_set('use_smooth', [1, 1, 1, 1, 1, 1, 1, 1, 1, 1, 1, 1, 1, 1, 1, 1, 1, 1, 1, 1, 1, 1, 1, 1, 1, 1, 1, 1, 1, 1, 0, 1, 1, 0, 1, 1, 1, 1, 1, 1, 1, 1, 1, 1, 1, 1, 1, 1, 1, 1, 1, 1, 1, 1, 1, 1, 1, 1, 1, 1, 1, 1, 1, 1, 0, 1, 1, 0])
me_cylinder_002.polygons.foreach_set('material_index', [0, 0, 0, 0, 0, 0, 0, 0, 0, 0, 0, 0, 0, 0, 0, 0, 0, 0, 0, 0, 0, 0, 0, 0, 0, 0, 0, 0, 0, 0, 0, 0, 0, 0, 1, 1, 1, 1, 1, 1, 1, 1, 1, 1, 1, 1, 1, 1, 1, 1, 1, 1, 1, 1, 1, 1, 1, 1, 1, 1, 1, 1, 1, 1, 1, 1, 1, 1])
_uv = me_cylinder_002.uv_layers.new(name='UVMap')
_uv.uv.foreach_set('vector', [1.0, 0.5, 1.0, 1.0, 0.9688, 1.0, 0.9688, 0.5, 0.9688, 0.5, 0.9688, 1.0, 0.9375, 1.0, 0.9375, 0.5, 0.9375, 0.5, 0.9375, 1.0, 0.9062, 1.0, 0.9062, 0.5, 0.9062, 0.5, 0.9062, 1.0, 0.875, 1.0, 0.875, 0.5, 0.875, 0.5, 0.875, 1.0, 0.8438, 1.0, 0.8438, 0.5, 0.8438, 0.5, 0.8438, 1.0, 0.8125, 1.0, 0.8125, 0.5, 0.8125, 0.5, 0.8125, 1.0, 0.7812, 1.0, 0.7812, 0.5, 0.7812, 0.5, 0.7812, 1.0, 0.75, 1.0, 0.75, 0.5, 0.75, 0.5, 0.75, 1.0, 0.7188, 1.0, 0.7188, 0.5, 0.7188, 0.5, 0.7188, 1.0, 0.6875, 1.0, 0.6875, 0.5, 0.6875, 0.5, 0.6875, 1.0, 0.6562, 1.0, 0.6562, 0.5, 0.6562, 0.5, 0.6562, 1.0, 0.625, 1.0, 0.625, 0.5, 0.625, 0.5, 0.625, 1.0, 0.5938, 1.0, 0.5938, 0.5, 0.5938, 0.5, 0.5938, 1.0, 0.5625, 1.0, 0.5625, 0.5, 0.5625, 0.5, 0.5625, 1.0, 0.5312, 1.0, 0.5312, 0.5, 0.5312, 0.5, 0.5312, 1.0, 0.5, 1.0, 0.5, 0.5, 0.5, 0.5, 0.5, 1.0, 0.4688, 1.0, 0.4688, 0.5, 0.4688, 0.5, 0.4688, 1.0, 0.4375, 1.0, 0.4375, 0.5, 0.4375, 0.5, 0.4375, 1.0, 0.4062, 1.0, 0.4062, 0.5, 0.4062, 0.5, 0.4062, 1.0, 0.375, 1.0, 0.375, 0.5, 0.375, 0.5, 0.375, 1.0, 0.3438, 1.0, 0.3438, 0.5, 0.3438, 0.5, 0.3438, 1.0, 0.3125, 1.0, 0.3125, 0.5, 0.3125, 0.5, 0.3125, 1.0, 0.2812, 1.0, 0.2812, 0.5, 0.2812, 0.5, 0.2812, 1.0, 0.25, 1.0, 0.25, 0.5, 0.25, 0.5, 0.25, 1.0, 0.2188, 1.0, 0.2188, 0.5, 0.2188, 0.5, 0.2188, 1.0, 0.1875, 1.0, 0.1875, 0.5, 0.1875, 0.5, 0.1875, 1.0, 0.1562, 1.0, 0.1562, 0.5, 0.1562, 0.5, 0.1562, 1.0, 0.125, 1.0, 0.125, 0.5, 0.125, 0.5, 0.125, 1.0, 0.09375, 1.0, 0.09375, 0.5, 0.09375, 0.5, 0.09375, 1.0, 0.0625, 1.0, 0.0625, 0.5, 0.2968, 0.4854, 0.25, 0.49, 0.2032, 0.4854, 0.1582, 0.4717, 0.1167, 0.4496, 0.08029, 0.4197, 0.05045, 0.3833, 0.02827, 0.3418, 0.01461, 0.2968, 0.01, 0.25, 0.01461, 0.2032, 0.02827, 0.1582, 0.05045, 0.1167, 0.08029, 0.08029, 0.1167, 0.05045, 0.1582, 0.02827, 0.2032, 0.01461, 0.25, 0.01, 0.2968, 0.01461, 0.3418, 0.02827, 0.3833, 0.05045, 0.4197, 0.08029, 0.4496, 0.1167, 0.4717, 0.1582, 0.4854, 0.2032, 0.49, 0.25, 0.4854, 0.2968, 0.4717, 0.3418, 0.4496, 0.3833, 0.4197, 0.4197, 0.3833, 0.4496, 0.3418, 0.4717, 0.0625, 0.5, 0.0625, 1.0, 0.03125, 1.0, 0.03125, 0.5, 0.03125, 0.5, 0.03125, 1.0, 0.0, 1.0, 0.0, 0.5, 0.75, 0.49, 0.7968, 0.4854, 0.8418, 0.4717, 0.8833, 0.4496, 0.9197, 0.4197, 0.9496, 0.3833, 0.9717, 0.3418, 0.9854, 0.2968, 0.99, 0.25, 0.9854, 0.2032, 0.9717, 0.1582, 0.9496, 0.1167, 0.9197, 0.08029, 0.8833, 0.05045, 0.8418, 0.02827, 0.7968, 0.01461, 0.75, 0.01, 0.7032, 0.01461, 0.6582, 0.02827, 0.6167, 0.05045, 0.5803, 0.08029, 0.5504, 0.1167, 0.5283, 0.1582, 0.5146, 0.2032, 0.51, 0.25, 0.5146, 0.2968, 0.5283, 0.3418, 0.5504, 0.3833, 0.5803, 0.4197, 0.6167, 0.4496, 0.6582, 0.4717, 0.7032, 0.4854, 1.0, 0.5, 1.0, 1.0, 0.9688, 1.0, 0.9688, 0.5, 0.9688, 0.5, 0.9688, 1.0, 0.9375, 1.0, 0.9375, 0.5, 0.9375, 0.5, 0.9375, 1.0, 0.9062, 1.0, 0.9062, 0.5, 0.9062, 0.5, 0.9062, 1.0, 0.875, 1.0, 0.875, 0.5, 0.875, 0.5, 0.875, 1.0, 0.8438, 1.0, 0.8438, 0.5, 0.8438, 0.5, 0.8438, 1.0, 0.8125, 1.0, 0.8125, 0.5, 0.8125, 0.5, 0.8125, 1.0, 0.7812, 1.0, 0.7812, 0.5, 0.7812, 0.5, 0.7812, 1.0, 0.75, 1.0, 0.75, 0.5, 0.75, 0.5, 0.75, 1.0, 0.7188, 1.0, 0.7188, 0.5, 0.7188, 0.5, 0.7188, 1.0, 0.6875, 1.0, 0.6875, 0.5, 0.6875, 0.5, 0.6875, 1.0, 0.6562, 1.0, 0.6562, 0.5, 0.6562, 0.5, 0.6562, 1.0, 0.625, 1.0, 0.625, 0.5, 0.625, 0.5, 0.625, 1.0, 0.5938, 1.0, 0.5938, 0.5, 0.5938, 0.5, 0.5938, 1.0, 0.5625, 1.0, 0.5625, 0.5, 0.5625, 0.5, 0.5625, 1.0, 0.5312, 1.0, 0.5312, 0.5, 0.5312, 0.5, 0.5312, 1.0, 0.5, 1.0, 0.5, 0.5, 0.5, 0.5, 0.5, 1.0, 0.4688, 1.0, 0.4688, 0.5, 0.4688, 0.5, 0.4688, 1.0, 0.4375, 1.0, 0.4375, 0.5, 0.4375, 0.5, 0.4375, 1.0, 0.4062, 1.0, 0.4062, 0.5, 0.4062, 0.5, 0.4062, 1.0, 0.375, 1.0, 0.375, 0.5, 0.375, 0.5, 0.375, 1.0, 0.3438, 1.0, 0.3438, 0.5, 0.3438, 0.5, 0.3438, 1.0, 0.3125, 1.0, 0.3125, 0.5, 0.3125, 0.5, 0.3125, 1.0, 0.2812, 1.0, 0.2812, 0.5, 0.2812, 0.5, 0.2812, 1.0, 0.25, 1.0, 0.25, 0.5, 0.25, 0.5, 0.25, 1.0, 0.2188, 1.0, 0.2188, 0.5, 0.2188, 0.5, 0.2188, 1.0, 0.1875, 1.0, 0.1875, 0.5, 0.1875, 0.5, 0.1875, 1.0, 0.1562, 1.0, 0.1562, 0.5, 0.1562, 0.5, 0.1562, 1.0, 0.125, 1.0, 0.125, 0.5, 0.125, 0.5, 0.125, 1.0, 0.09375, 1.0, 0.09375, 0.5, 0.09375, 0.5, 0.09375, 1.0, 0.0625, 1.0, 0.0625, 0.5, 0.2968, 0.4854, 0.25, 0.49, 0.2032, 0.4854, 0.1582, 0.4717, 0.1167, 0.4496, 0.08029, 0.4197, 0.05045, 0.3833, 0.02827, 0.3418, 0.01461, 0.2968, 0.01, 0.25, 0.01461, 0.2032, 0.02827, 0.1582, 0.05045, 0.1167, 0.08029, 0.08029, 0.1167, 0.05045, 0.1582, 0.02827, 0.2032, 0.01461, 0.25, 0.01, 0.2968, 0.01461, 0.3418, 0.02827, 0.3833, 0.05045, 0.4197, 0.08029, 0.4496, 0.1167, 0.4717, 0.1582, 0.4854, 0.2032, 0.49, 0.25, 0.4854, 0.2968, 0.4717, 0.3418, 0.4496, 0.3833, 0.4197, 0.4197, 0.3833, 0.4496, 0.3418, 0.4717, 0.0625, 0.5, 0.0625, 1.0, 0.03125, 1.0, 0.03125, 0.5, 0.03125, 0.5, 0.03125, 1.0, 0.0, 1.0, 0.0, 0.5, 0.75, 0.49, 0.7968, 0.4854, 0.8418, 0.4717, 0.8833, 0.4496, 0.9197, 0.4197, 0.9496, 0.3833, 0.9717, 0.3418, 0.9854, 0.2968, 0.99, 0.25, 0.9854, 0.2032, 0.9717, 0.1582, 0.9496, 0.1167, 0.9197, 0.08029, 0.8833, 0.05045, 0.8418, 0.02827, 0.7968, 0.01461, 0.75, 0.01, 0.7032, 0.01461, 0.6582, 0.02827, 0.6167, 0.05045, 0.5803, 0.08029, 0.5504, 0.1167, 0.5283, 0.1582, 0.5146, 0.2032, 0.51, 0.25, 0.5146, 0.2968, 0.5283, 0.3418, 0.5504, 0.3833, 0.5803, 0.4197, 0.6167, 0.4496, 0.6582, 0.4717, 0.7032, 0.4854])
me_cylinder_002.materials.append(mat_red_light)
me_cylinder_002.materials.append(mat_metal_body)
me_cylinder_002.use_remesh_fix_poles = True
me_cylinder_002.use_remesh_preserve_attributes = False
me_cylinder_002.update()
me_cube_001 = bpy.data.meshes.new('Cube.001')
me_cube_001.from_pydata([(-1.1, -0.3107, 0.111), (-1.1, -0.3107, 0.25), (-1.1, 0.3107, 0.111), (-1.1, 0.3107, 0.25), (1.1, -0.3107, 0.111), (1.1, -0.3107, 0.25), (1.1, 0.3107, 0.111), (1.1, 0.3107, 0.25), (0.0, 0.35, -0.09773), (0.0, 0.35, 0.5923), (0.06828, 0.3433, -0.09773), (0.06828, 0.3433, 0.5923), (0.1339, 0.3234, -0.09773), (0.1339, 0.3234, 0.5923), (0.1944, 0.291, -0.09773), (0.1944, 0.291, 0.5923), (0.2475, 0.2475, -0.09773), (0.2475, 0.2475, 0.5923), (0.291, 0.1944, -0.09773), (0.291, 0.1944, 0.5923), (0.3234, 0.1339, -0.09773), (0.3234, 0.1339, 0.5923), (0.3433, 0.06828, -0.09773), (0.3433, 0.06828, 0.5923), (0.35, -1.53e-08, -0.09773), (0.35, -1.53e-08, 0.5923), (0.3433, -0.06828, -0.09773), (0.3433, -0.06828, 0.5923), (0.3234, -0.1339, -0.09773), (0.3234, -0.1339, 0.5923), (0.291, -0.1944, -0.09773), (0.291, -0.1944, 0.5923), (0.2475, -0.2475, -0.09773), (0.2475, -0.2475, 0.5923), (0.1944, -0.291, -0.09773), (0.1944, -0.291, 0.5923), (0.1339, -0.3234, -0.09773), (0.1339, -0.3234, 0.5923), (0.06828, -0.3433, -0.09773), (0.06828, -0.3433, 0.5923), (-3.06e-08, -0.35, -0.09773), (-3.06e-08, -0.35, 0.5923), (-0.06828, -0.3433, -0.09773), (-0.06828, -0.3433, 0.5923), (-0.1339, -0.3234, -0.09773), (-0.1339, -0.3234, 0.5923), (-0.1944, -0.291, -0.09773), (-0.1944, -0.291, 0.5923), (-0.2475, -0.2475, -0.09773), (-0.2475, -0.2475, 0.5923), (-0.291, -0.1944, -0.09773), (-0.291, -0.1944, 0.5923), (-0.3234, -0.1339, -0.09773), (-0.3234, -0.1339, 0.5923), (-0.3433, -0.06828, -0.09773), (-0.3433, -0.06828, 0.5923), (-0.35, 4.174e-09, -0.09773), (-0.35, 4.174e-09, 0.5923), (-0.3433, 0.06828, -0.09773), (-0.3433, 0.06828, 0.5923), (-0.3234, 0.1339, -0.09773), (-0.3234, 0.1339, 0.5923), (-0.291, 0.1944, -0.09773), (-0.291, 0.1944, 0.5923), (-0.2475, 0.2475, -0.09773), (-0.2475, 0.2475, 0.5923), (-0.1944, 0.291, -0.09773), (-0.1944, 0.291, 0.5923), (-0.1339, 0.3234, -0.09773), (-0.1339, 0.3234, 0.5923), (-0.06828, 0.3433, -0.09773), (-0.06828, 0.3433, 0.5923), (0.3107, -1.1, 0.111), (0.3107, -1.1, 0.25), (-0.3107, -1.1, 0.111), (-0.3107, -1.1, 0.25), (0.3107, 1.1, 0.111), (0.3107, 1.1, 0.25), (-0.3107, 1.1, 0.111), (-0.3107, 1.1, 0.25)], [], [(0, 1, 3, 2), (2, 3, 7, 6), (6, 7, 5, 4), (4, 5, 1, 0), (2, 6, 4, 0), (7, 3, 1, 5), (8, 9, 11, 10), (10, 11, 13, 12), (12, 13, 15, 14), (14, 15, 17, 16), (16, 17, 19, 18), (18, 19, 21, 20), (20, 21, 23, 22), (22, 23, 25, 24), (24, 25, 27, 26), (26, 27, 29, 28), (28, 29, 31, 30), (30, 31, 33, 32), (32, 33, 35, 34), (34, 35, 37, 36), (36, 37, 39, 38), (38, 39, 41, 40), (40, 41, 43, 42), (42, 43, 45, 44), (44, 45, 47, 46), (46, 47, 49, 48), (48, 49, 51, 50), (50, 51, 53, 52), (52, 53, 55, 54), (54, 55, 57, 56), (56, 57, 59, 58), (58, 59, 61, 60), (60, 61, 63, 62), (62, 63, 65, 64), (64, 65, 67, 66), (66, 67, 69, 68), (11, 9, 71, 69, 67, 65, 63, 61, 59, 57, 55, 53, 51, 49, 47, 45, 43, 41, 39, 37, 35, 33, 31, 29, 27, 25, 23, 21, 19, 17, 15, 13), (68, 69, 71, 70), (70, 71, 9, 8), (8, 10, 12, 14, 16, 18, 20, 22, 24, 26, 28, 30, 32, 34, 36, 38, 40, 42, 44, 46, 48, 50, 52, 54, 56, 58, 60, 62, 64, 66, 68, 70), (72, 73, 75, 74), (74, 75, 79, 78), (78, 79, 77, 76), (76, 77, 73, 72), (74, 78, 76, 72), (79, 75, 73, 77)])
me_cube_001.polygons.foreach_set('use_smooth', [0, 0, 0, 0, 0, 0, 1, 1, 1, 1, 1, 1, 1, 1, 1, 1, 1, 1, 1, 1, 1, 1, 1, 1, 1, 1, 1, 1, 1, 1, 1, 1, 1, 1, 1, 1, 0, 1, 1, 0, 0, 0, 0, 0, 0, 0])
_uv = me_cube_001.uv_layers.new(name='UVMap')
_uv.uv.foreach_set('vector', [0.3588, 0.4684, 0.3588, 0.5316, 0.6412, 0.5316, 0.6412, 0.4684, 0.0, 0.4684, 0.0, 0.5316, 1.0, 0.5316, 1.0, 0.4684, 0.6412, 0.4684, 0.6412, 0.5316, 0.3588, 0.5316, 0.3588, 0.4684, 1.0, 0.4684, 1.0, 0.5316, 0.0, 0.5316, 0.0, 0.4684, 0.0, 0.6412, 1.0, 0.6412, 1.0, 0.3588, 0.0, 0.3588, 1.0, 0.6412, 0.0, 0.6412, 0.0, 0.3588, 1.0, 0.3588, 0.6132, 0.1255, 0.351, 0.3506, 0.352, 0.3493, 0.5651, 0.07733, 0.5651, 0.07733, 0.352, 0.3493, 0.3526, 0.3479, 0.5086, 0.03949, 0.5086, 0.03949, 0.3526, 0.3479, 0.353, 0.3464, 0.4458, 0.01341, 0.4458, 0.01341, 0.353, 0.3464, 0.3531, 0.3448, 0.3791, 7.494e-05, 0.3791, 7.494e-05, 0.3531, 0.3448, 0.3528, 0.3432, 0.3111, 0.0, 0.3111, 0.0, 0.3528, 0.3432, 0.3523, 0.3417, 0.2443, 0.01319, 0.2443, 0.01319, 0.3523, 0.3417, 0.3515, 0.3404, 0.1814, 0.03913, 0.1814, 0.03913, 0.3515, 0.3404, 0.3505, 0.3392, 0.1248, 0.07685, 0.1248, 0.07685, 0.3505, 0.3392, 0.3492, 0.3382, 0.0768, 0.125, 0.0768, 0.125, 0.3492, 0.3382, 0.3478, 0.3375, 0.03911, 0.1817, 0.03911, 0.1817, 0.3478, 0.3375, 0.3463, 0.3371, 0.01318, 0.2445, 0.01318, 0.2445, 0.3463, 0.3371, 0.3447, 0.337, 0.0, 0.3112, 0.0, 0.3112, 0.3447, 0.337, 0.3431, 0.3373, 7.745e-05, 0.3792, 7.745e-05, 0.3792, 0.3431, 0.3373, 0.3416, 0.3378, 0.0134, 0.4458, 0.0134, 0.4458, 0.3416, 0.3378, 0.3403, 0.3386, 0.03947, 0.5086, 0.03947, 0.5086, 0.3403, 0.3386, 0.3391, 0.3397, 0.07728, 0.5651, 0.07728, 0.5651, 0.3391, 0.3397, 0.3382, 0.3409, 0.1254, 0.6132, 0.1254, 0.6132, 0.3382, 0.3409, 0.3375, 0.3424, 0.1819, 0.6509, 0.1819, 0.6509, 0.3375, 0.3424, 0.3371, 0.3439, 0.2448, 0.6769, 0.2448, 0.6769, 0.3371, 0.3439, 0.3371, 0.3455, 0.3115, 0.6902, 0.3115, 0.6902, 0.3371, 0.3455, 0.3373, 0.347, 0.3796, 0.6902, 0.3796, 0.6902, 0.3373, 0.347, 0.3378, 0.3485, 0.4463, 0.6769, 0.4463, 0.6769, 0.3378, 0.3485, 0.3386, 0.3498, 0.5091, 0.6509, 0.5091, 0.6509, 0.3386, 0.3498, 0.3397, 0.351, 0.5656, 0.6132, 0.5656, 0.6132, 0.3397, 0.351, 0.341, 0.352, 0.6135, 0.5651, 0.6135, 0.5651, 0.341, 0.352, 0.3424, 0.3527, 0.6511, 0.5086, 0.6511, 0.5086, 0.3424, 0.3527, 0.3439, 0.3531, 0.6769, 0.4459, 0.6769, 0.4459, 0.3439, 0.3531, 0.3455, 0.3532, 0.6901, 0.3794, 0.6901, 0.3794, 0.3455, 0.3532, 0.3471, 0.353, 0.6901, 0.3115, 0.6901, 0.3115, 0.3471, 0.353, 0.3486, 0.3525, 0.6769, 0.2448, 0.9824, 0.5382, 0.9654, 0.5635, 0.9438, 0.5851, 0.9185, 0.6021, 0.8903, 0.6137, 0.8603, 0.6197, 0.8298, 0.6197, 0.7999, 0.6137, 0.7717, 0.6021, 0.7463, 0.5851, 0.7247, 0.5635, 0.7078, 0.5382, 0.6961, 0.51, 0.6901, 0.48, 0.6901, 0.4495, 0.6961, 0.4196, 0.7078, 0.3914, 0.7247, 0.366, 0.7463, 0.3444, 0.7717, 0.3275, 0.7999, 0.3158, 0.8298, 0.3099, 0.8603, 0.3099, 0.8903, 0.3158, 0.9185, 0.3275, 0.9438, 0.3444, 0.9654, 0.366, 0.9824, 0.3914, 0.994, 0.4196, 1.0, 0.4495, 1.0, 0.48, 0.994, 0.51, 0.6769, 0.2448, 0.3486, 0.3525, 0.3499, 0.3517, 0.6509, 0.182, 0.6509, 0.182, 0.3499, 0.3517, 0.351, 0.3506, 0.6132, 0.1255, 0.994, 0.2001, 0.9824, 0.2283, 0.9654, 0.2537, 0.9438, 0.2753, 0.9185, 0.2922, 0.8903, 0.3039, 0.8603, 0.3099, 0.8298, 0.3099, 0.7999, 0.3039, 0.7717, 0.2922, 0.7463, 0.2753, 0.7247, 0.2537, 0.7078, 0.2283, 0.6961, 0.2001, 0.6901, 0.1702, 0.6901, 0.1397, 0.6961, 0.1097, 0.7078, 0.08154, 0.7247, 0.05617, 0.7463, 0.03459, 0.7717, 0.01763, 0.7999, 0.005954, 0.8298, 3.03e-08, 0.8603, 0.0, 0.8903, 0.005954, 0.9185, 0.01763, 0.9438, 0.03459, 0.9654, 0.05617, 0.9824, 0.08154, 0.994, 0.1097, 1.0, 0.1397, 1.0, 0.1702, 0.6412, 0.4684, 0.6412, 0.5316, 0.3588, 0.5316, 0.3588, 0.4684, 0.0, 0.4684, 0.0, 0.5316, 1.0, 0.5316, 1.0, 0.4684, 0.3588, 0.4684, 0.3588, 0.5316, 0.6412, 0.5316, 0.6412, 0.4684, 1.0, 0.4684, 1.0, 0.5316, 0.0, 0.5316, 0.0, 0.4684, 0.3588, 0.0, 0.3588, 1.0, 0.6412, 1.0, 0.6412, 0.0, 0.3588, 1.0, 0.3588, 0.0, 0.6412, 0.0, 0.6412, 1.0])
me_cube_001.use_remesh_fix_poles = True
me_cube_001.use_remesh_preserve_attributes = False
me_cube_001.update()

# ---- objects
ob_cube = bpy.data.objects.new('Cube', me_cube)
ob_cylinder_001 = bpy.data.objects.new('Cylinder.001', me_cylinder_001)
ob_cylinder_002 = bpy.data.objects.new('Cylinder.002', me_cylinder_002)
ob_cube_001 = bpy.data.objects.new('Cube.001', me_cube_001)

# ---- transforms, parenting, visibility, modifiers, constraints
ob_cube.location = (0.0, 0.0, 0.0)
ob_cube.lock_rotations_4d = False
ob_cube.empty_display_type = 'ARROWS'
ob_cube.lineart.crease_threshold = 0.0
ob_cylinder_001.location = (-0.87, -2.225, 1.01)
ob_cylinder_001.rotation_euler = (1.571, 0.0, 0.0)
ob_cylinder_001.scale = (0.6848, 0.6848, 1.0)
ob_cylinder_002.location = (0.87, -2.225, 1.01)
ob_cylinder_002.rotation_euler = (1.571, 0.0, 0.0)
ob_cylinder_002.scale = (0.6848, 0.6848, 1.0)
ob_cube_001.location = (0.0, 0.0, -1.017)
ob_cube_001.rotation_euler = (0.0, 0.0, 3.016)

# ---- collection membership
col_collection.objects.link(ob_cube)
col_collection.objects.link(ob_cylinder_001)
col_collection.objects.link(ob_cylinder_002)
col_collection.objects.link(ob_cube_001)

# ---- scene / render settings (as saved in the file)
scene.frame_start = 0; scene.frame_end = 25; scene.frame_set(12)
scene.render.engine = 'BLENDER_EEVEE_NEXT'
scene.cycles.use_denoising = False
scene.cycles.samples = 128
scene.cycles.sampling_pattern = 'TABULATED_SOBOL'
scene.cycles.use_adaptive_sampling = False
scene.cycles.use_light_tree = False
scene.view_settings.view_transform = 'Filmic'
bpy.context.view_layer.update()

# ---- added for rendering (the .blend has no active camera): camera
cam_auto = bpy.data.cameras.new('AutoCamera')
cam_auto.lens = 50.0
cam_auto.sensor_width = 36.0
cam_auto.clip_end = 1000.0
ob_auto_camera = bpy.data.objects.new('AutoCamera', cam_auto)
scene.collection.objects.link(ob_auto_camera)
ob_auto_camera.location = (6.18092, -7.59227, 5.38724)
ob_auto_camera.rotation_euler = (1.09748, -7.21219e-08, 0.694738)
scene.camera = ob_auto_camera
bpy.context.view_layer.update()
